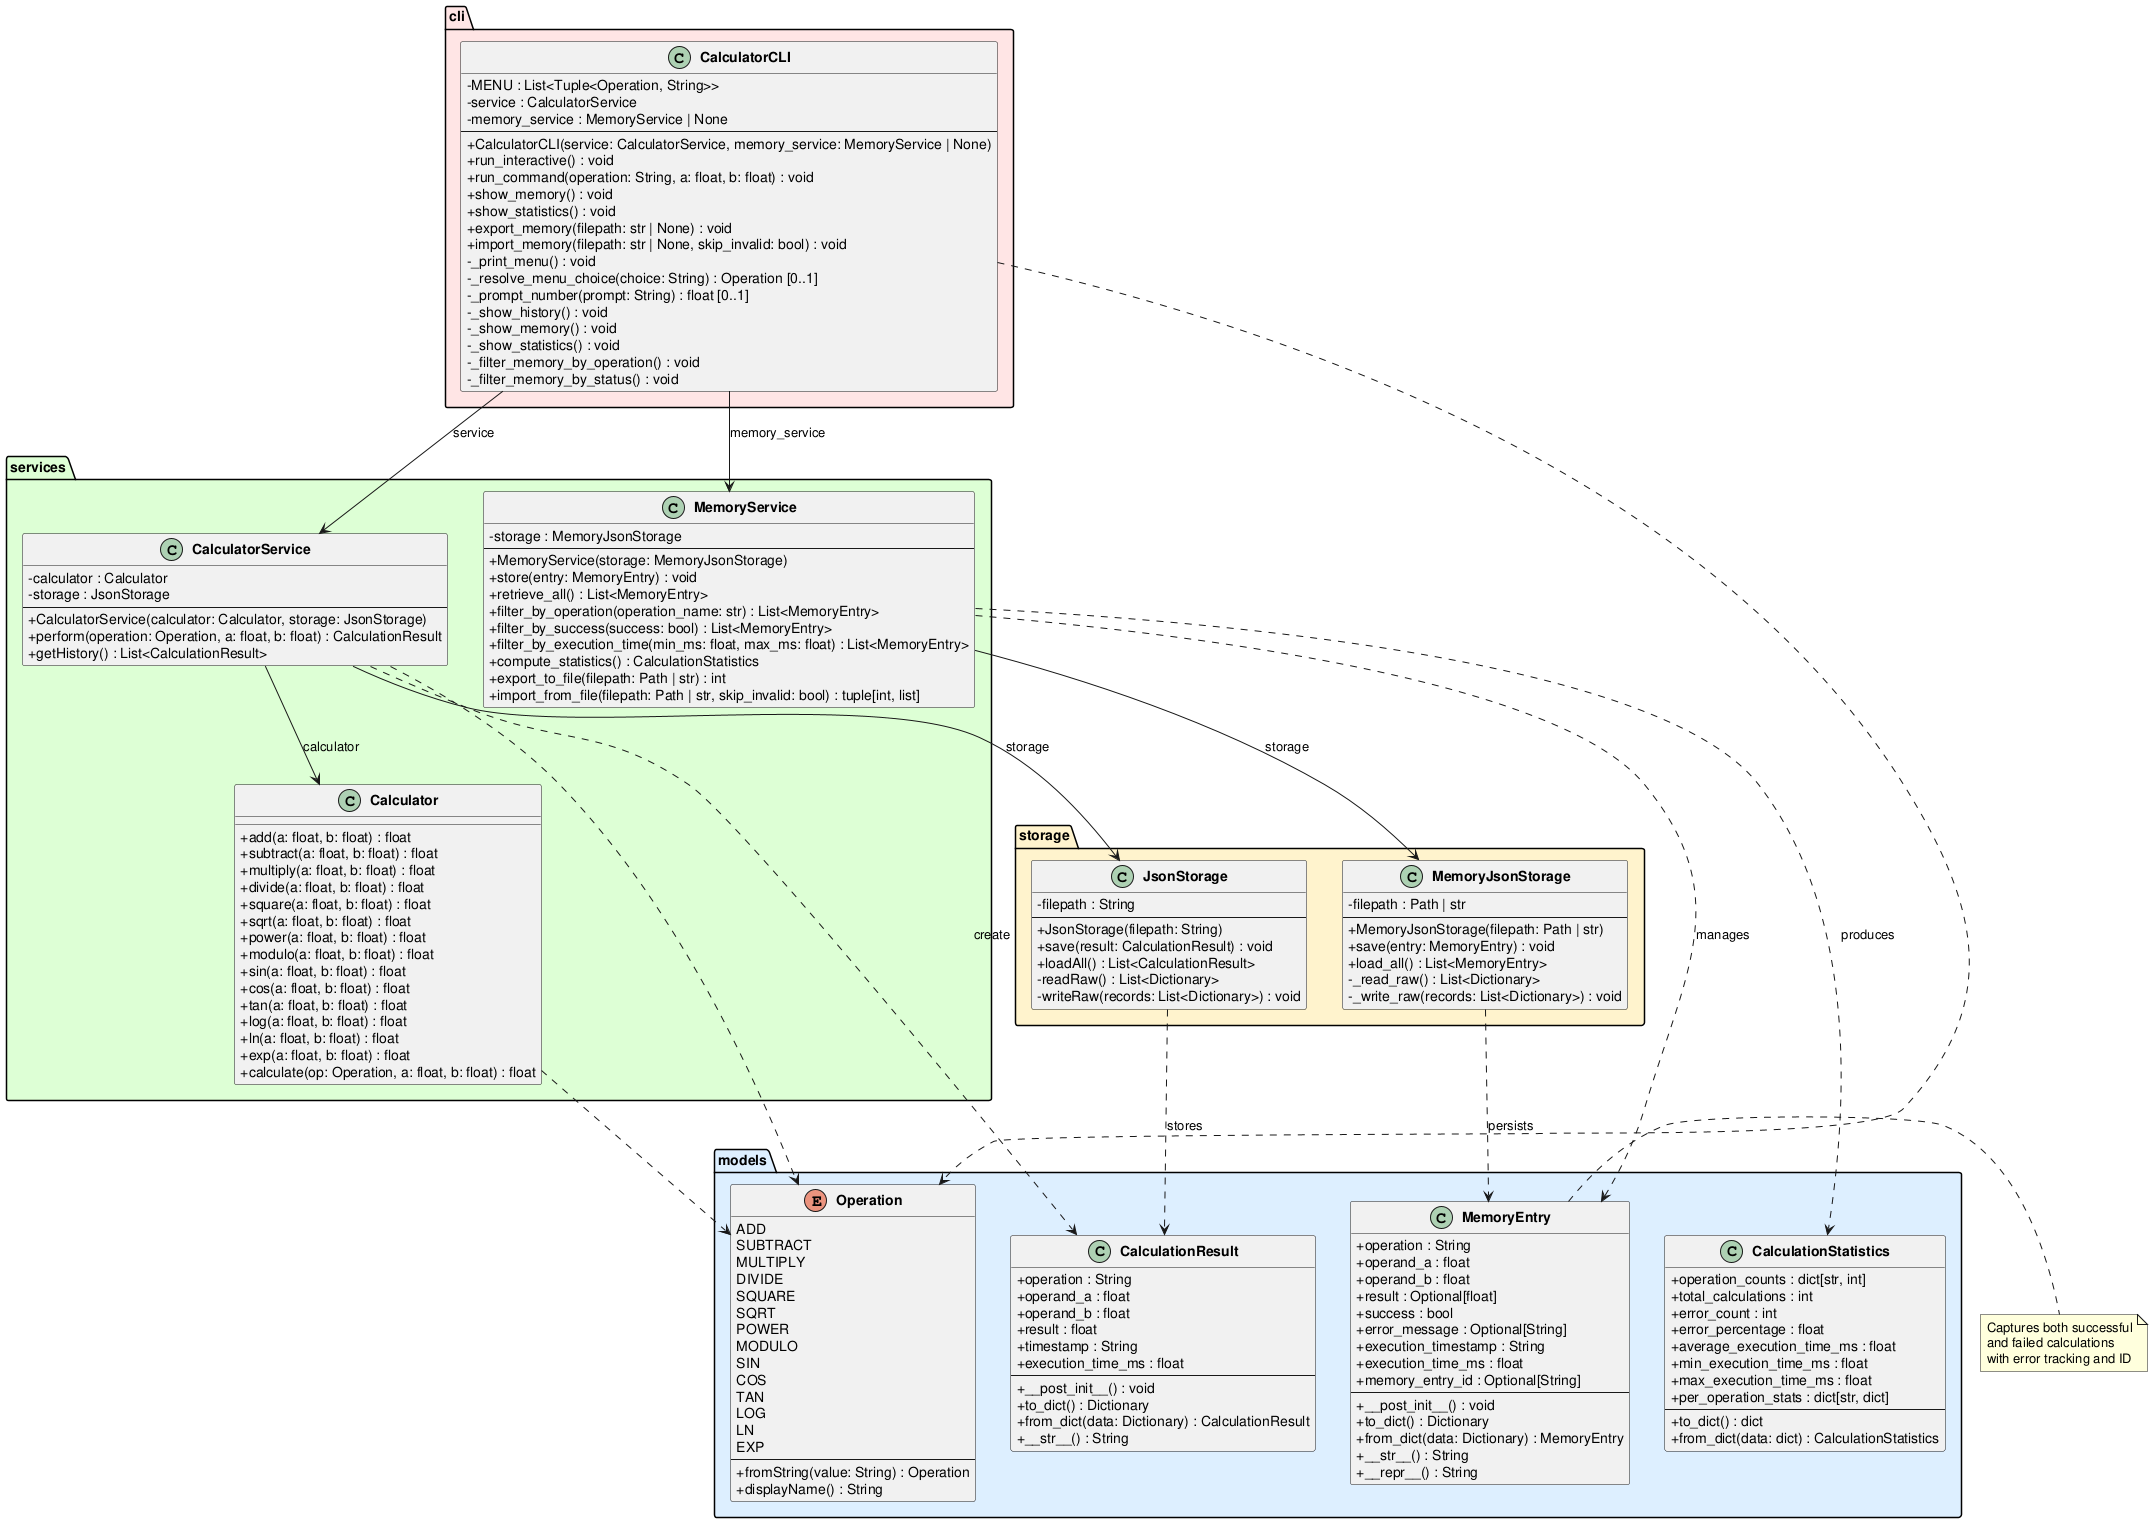

The diagram above was rendered by PlantUML. Its source (embedded in the PNG):
@startuml class_diagram

skinparam classAttributeIconSize 0
skinparam classFontStyle bold

package "models" #DDEEFF {
    enum Operation {
        ADD
        SUBTRACT
        MULTIPLY
        DIVIDE
        SQUARE
        SQRT
        POWER
        MODULO
        SIN
        COS
        TAN
        LOG
        LN
        EXP
        --
        +fromString(value: String) : Operation
        +displayName() : String
    }

    class CalculationResult {
        +operation : String
        +operand_a : float
        +operand_b : float
        +result : float
        +timestamp : String
        +execution_time_ms : float
        --
        +__post_init__() : void
        +to_dict() : Dictionary
        +from_dict(data: Dictionary) : CalculationResult
        +__str__() : String
    }

    class MemoryEntry {
        +operation : String
        +operand_a : float
        +operand_b : float
        +result : Optional[float]
        +success : bool
        +error_message : Optional[String]
        +execution_timestamp : String
        +execution_time_ms : float
        +memory_entry_id : Optional[String]
        --
        +__post_init__() : void
        +to_dict() : Dictionary
        +from_dict(data: Dictionary) : MemoryEntry
        +__str__() : String
        +__repr__() : String
    }

    class CalculationStatistics {
        +operation_counts : dict[str, int]
        +total_calculations : int
        +error_count : int
        +error_percentage : float
        +average_execution_time_ms : float
        +min_execution_time_ms : float
        +max_execution_time_ms : float
        +per_operation_stats : dict[str, dict]
        --
        +to_dict() : dict
        +from_dict(data: dict) : CalculationStatistics
    }
}

package "services" #DDFFD4 {
    class Calculator {
        +add(a: float, b: float) : float
        +subtract(a: float, b: float) : float
        +multiply(a: float, b: float) : float
        +divide(a: float, b: float) : float
        +square(a: float, b: float) : float
        +sqrt(a: float, b: float) : float
        +power(a: float, b: float) : float
        +modulo(a: float, b: float) : float
        +sin(a: float, b: float) : float
        +cos(a: float, b: float) : float
        +tan(a: float, b: float) : float
        +log(a: float, b: float) : float
        +ln(a: float, b: float) : float
        +exp(a: float, b: float) : float
        +calculate(op: Operation, a: float, b: float) : float
    }

    class CalculatorService {
        -calculator : Calculator
        -storage : JsonStorage
        --
        +CalculatorService(calculator: Calculator, storage: JsonStorage)
        +perform(operation: Operation, a: float, b: float) : CalculationResult
        +getHistory() : List<CalculationResult>
    }

    class MemoryService {
        -storage : MemoryJsonStorage
        --
        +MemoryService(storage: MemoryJsonStorage)
        +store(entry: MemoryEntry) : void
        +retrieve_all() : List<MemoryEntry>
        +filter_by_operation(operation_name: str) : List<MemoryEntry>
        +filter_by_success(success: bool) : List<MemoryEntry>
        +filter_by_execution_time(min_ms: float, max_ms: float) : List<MemoryEntry>
        +compute_statistics() : CalculationStatistics
        +export_to_file(filepath: Path | str) : int
        +import_from_file(filepath: Path | str, skip_invalid: bool) : tuple[int, list]
    }
}

package "storage" #FFF3CC {
    class JsonStorage {
        -filepath : String
        --
        +JsonStorage(filepath: String)
        +save(result: CalculationResult) : void
        +loadAll() : List<CalculationResult>
        -readRaw() : List<Dictionary>
        -writeRaw(records: List<Dictionary>) : void
    }

    class MemoryJsonStorage {
        -filepath : Path | str
        --
        +MemoryJsonStorage(filepath: Path | str)
        +save(entry: MemoryEntry) : void
        +load_all() : List<MemoryEntry>
        -_read_raw() : List<Dictionary>
        -_write_raw(records: List<Dictionary>) : void
    }
}

package "cli" #FFE5E5 {
    class CalculatorCLI {
        -MENU : List<Tuple<Operation, String>>
        -service : CalculatorService
        -memory_service : MemoryService | None
        --
        +CalculatorCLI(service: CalculatorService, memory_service: MemoryService | None)
        +run_interactive() : void
        +run_command(operation: String, a: float, b: float) : void
        +show_memory() : void
        +show_statistics() : void
        +export_memory(filepath: str | None) : void
        +import_memory(filepath: str | None, skip_invalid: bool) : void
        -_print_menu() : void
        -_resolve_menu_choice(choice: String) : Operation [0..1]
        -_prompt_number(prompt: String) : float [0..1]
        -_show_history() : void
        -_show_memory() : void
        -_show_statistics() : void
        -_filter_memory_by_operation() : void
        -_filter_memory_by_status() : void
    }
}

CalculatorCLI --> CalculatorService : service
CalculatorCLI --> MemoryService : memory_service
CalculatorService --> Calculator : calculator
CalculatorService --> JsonStorage : storage
MemoryService --> MemoryJsonStorage : storage

CalculatorService ..> CalculationResult : create
CalculatorService ..> Operation
CalculatorCLI ..> Operation
Calculator ..> Operation
JsonStorage ..> CalculationResult : stores
MemoryService ..> MemoryEntry : manages
MemoryService ..> CalculationStatistics : produces
MemoryJsonStorage ..> MemoryEntry : persists

note right of MemoryEntry
  Captures both successful
  and failed calculations
  with error tracking and ID
end note

@enduml